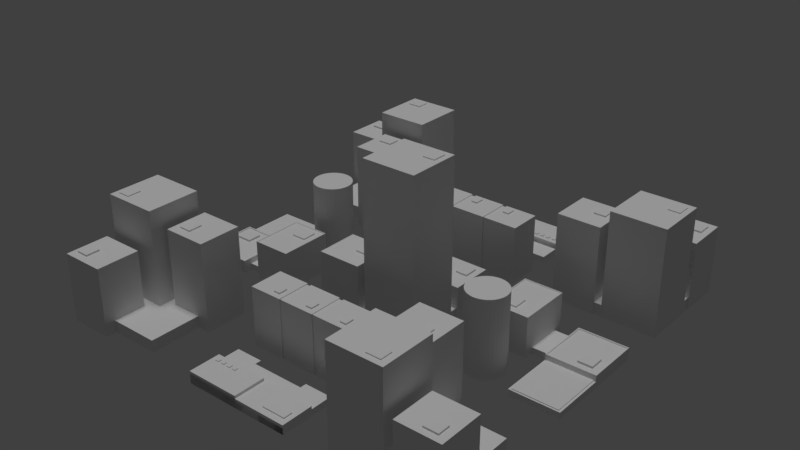 # Source: buildings-business.blend  (saved by Blender 2.78.0; exported with 4.5.12 LTS)
import bpy
from mathutils import Matrix  # noqa: F401  (used for matrix-valued properties, if any)

bpy.ops.wm.read_factory_settings(use_empty=True)
scene = bpy.context.scene
scene.name = 'Scene'

# ---- collections
col_collection_1 = bpy.data.collections.new('Collection 1'); scene.collection.children.link(col_collection_1)

# ---- materials (node trees are filled in below, after node groups)
mat_material_building = bpy.data.materials.new('Material_Building')
mat_material_building.alpha_threshold = 0.0
mat_material_building.use_transparent_shadow = False
mat_material_building.roughness = 0.5
mat_material_building.line_color = (0.0, 0.0, 0.0, 1.0)

# ---- material node trees

# ---- world
world_world = bpy.data.worlds.new('World'); scene.world = world_world
world_world.color = (0.05088, 0.05088, 0.05088)
world_world.use_sun_shadow = False
world_world.sun_shadow_jitter_overblur = 0.0
world_world.cycles.sampling_method = 'MANUAL'

# ---- lights
light_sun = bpy.data.lights.new('Sun', 'SUN')
light_sun.transmission_factor = 0.0
light_sun.angle = 0.1993
light_sun.energy = 1.0
light_sun.shadow_buffer_clip_start = 0.5
light_sun.shadow_soft_size = 0.1
light_sun.shadow_cascade_max_distance = 1000.0

# ---- meshes
me_cube_001 = bpy.data.meshes.new('Cube.001')
me_cube_001.from_pydata([(-1.986, 2.374, -2.271), (-1.986, 1.76, -2.271), (-2.617, 1.76, -2.271), (-2.617, 2.374, -2.271), (-1.986, 2.374, -1.163), (-1.986, 1.76, -1.163), (-2.617, 1.76, -1.163), (-2.617, 2.374, -1.163), (-0.7338, 3.671, -2.105), (-0.7338, 3.234, -2.105), (-0.9041, 3.234, -2.105), (-0.9041, 3.671, -2.105), (-0.7338, 3.671, -2.072), (-0.7338, 3.234, -2.072), (-0.9041, 3.234, -2.072), (-0.9041, 3.671, -2.072), (-1.986, 3.76, -2.271), (-1.986, 3.144, -2.271), (-2.617, 3.144, -2.271), (-2.617, 3.76, -2.271), (-1.986, 3.76, -1.163), (-1.986, 3.144, -1.163), (-2.617, 3.144, -1.163), (-2.617, 3.76, -1.163), (-2.007, 3.144, -2.271), (-2.007, 3.064, -2.271), (-2.597, 3.064, -2.271), (-2.597, 3.144, -2.271), (-2.007, 3.144, -1.179), (-2.007, 3.064, -1.179), (-2.597, 3.064, -1.177), (-2.597, 3.144, -1.177), (-1.986, 3.066, -2.271), (-1.986, 2.452, -2.271), (-2.617, 2.452, -2.271), (-2.617, 3.066, -2.271), (-1.986, 3.066, -1.163), (-1.986, 2.452, -1.163), (-2.617, 2.452, -1.163), (-2.617, 3.066, -1.163), (-0.6174, 2.27, -2.271), (-0.6174, 1.76, -2.271), (-1.618, 1.76, -2.271), (-1.618, 2.27, -2.271), (-0.6174, 2.27, -2.153), (-0.6174, 1.76, -2.153), (-1.618, 1.76, -2.153), (-1.618, 2.27, -2.153), (-0.6174, 3.76, -2.271), (-0.6174, 1.76, -2.271), (-1.215, 1.76, -2.271), (-1.215, 3.76, -2.271), (-0.6174, 3.76, -2.096), (-0.6174, 1.76, -2.096), (-1.215, 1.76, -2.096), (-1.215, 3.76, -2.096), (-0.6174, 2.765, -2.271), (-0.6174, 1.76, -2.271), (-1.215, 1.76, -2.271), (-1.215, 2.765, -2.271), (-0.6174, 2.765, -2.044), (-0.6174, 1.76, -2.044), (-1.215, 1.76, -2.044), (-1.215, 2.765, -2.044), (-2.088, 3.671, -1.164), (-2.088, 3.548, -1.164), (-2.258, 3.548, -1.164), (-2.258, 3.671, -1.164), (-2.088, 3.671, -1.135), (-2.088, 3.548, -1.135), (-2.258, 3.548, -1.135), (-2.258, 3.671, -1.135), (-2.088, 2.968, -1.164), (-2.088, 2.845, -1.164), (-2.258, 2.845, -1.164), (-2.258, 2.968, -1.164), (-2.088, 2.968, -1.135), (-2.088, 2.845, -1.135), (-2.258, 2.845, -1.135), (-2.258, 2.968, -1.135), (-2.088, 2.277, -1.164), (-2.088, 2.154, -1.164), (-2.258, 2.154, -1.164), (-2.258, 2.277, -1.164), (-2.088, 2.277, -1.135), (-2.088, 2.154, -1.135), (-2.258, 2.154, -1.135), (-2.258, 2.277, -1.135), (-0.6174, 3.251, -2.271), (-0.6174, 2.271, -2.271), (-1.5, 2.271, -2.271), (-1.5, 3.251, -2.271), (-0.6174, 3.251, -2.153), (-0.6174, 2.271, -2.153), (-1.5, 2.271, -2.153), (-1.5, 3.251, -2.153), (-0.6174, 3.759, -2.271), (-0.6174, 3.25, -2.271), (-1.617, 3.25, -2.271), (-1.617, 3.759, -2.271), (-0.6174, 3.759, -2.153), (-0.6174, 3.25, -2.153), (-1.617, 3.25, -2.153), (-1.617, 3.759, -2.153), (-1.057, 1.918, -2.046), (-1.057, 1.853, -2.046), (-1.127, 1.853, -2.046), (-1.127, 1.918, -2.046), (-1.057, 1.918, -2.026), (-1.057, 1.853, -2.026), (-1.127, 1.853, -2.026), (-1.127, 1.918, -2.026), (-1.057, 2.043, -2.046), (-1.057, 1.978, -2.046), (-1.127, 1.978, -2.046), (-1.127, 2.043, -2.046), (-1.057, 2.043, -2.026), (-1.057, 1.978, -2.026), (-1.127, 1.978, -2.026), (-1.127, 2.043, -2.026), (-1.057, 2.171, -2.046), (-1.057, 2.106, -2.046), (-1.127, 2.106, -2.046), (-1.127, 2.171, -2.046), (-1.057, 2.171, -2.026), (-1.057, 2.106, -2.026), (-1.127, 2.106, -2.026), (-1.127, 2.171, -2.026), (-1.057, 2.292, -2.046), (-1.057, 2.227, -2.046), (-1.127, 2.227, -2.046), (-1.127, 2.292, -2.046), (-1.057, 2.292, -2.026), (-1.057, 2.227, -2.026), (-1.127, 2.227, -2.026), (-1.127, 2.292, -2.026), (-2.007, 3.144, -2.271), (-2.007, 3.064, -2.271), (-2.597, 3.064, -2.271), (-2.597, 3.144, -2.271), (-2.007, 2.452, -2.271), (-2.007, 2.372, -2.271), (-2.597, 2.372, -2.271), (-2.597, 2.452, -2.271), (-2.007, 2.452, -1.178), (-2.007, 2.372, -1.178), (-2.597, 2.372, -1.175), (-2.597, 2.452, -1.175), (-2.007, 2.452, -2.271), (-2.007, 2.372, -2.271), (-2.597, 2.372, -2.271), (-2.597, 2.452, -2.271), (-2.007, 2.452, -1.178), (-2.007, 2.372, -1.178), (-2.597, 2.372, -1.178), (-2.597, 2.452, -1.178), (-3.845, 4.614, -2.267), (-3.845, 4.614, -0.82), (-3.915, 4.62, -2.267), (-3.915, 4.62, -0.82), (-3.983, 4.641, -2.267), (-3.983, 4.641, -0.82), (-4.045, 4.674, -2.267), (-4.045, 4.674, -0.82), (-4.1, 4.719, -2.267), (-4.1, 4.719, -0.82), (-4.144, 4.774, -2.267), (-4.144, 4.774, -0.82), (-4.178, 4.836, -2.267), (-4.178, 4.836, -0.82), (-4.198, 4.904, -2.267), (-4.198, 4.904, -0.82), (-4.205, 4.974, -2.267), (-4.205, 4.974, -0.82), (-4.198, 5.044, -2.267), (-4.198, 5.044, -0.82), (-4.178, 5.112, -2.267), (-4.178, 5.112, -0.82), (-4.144, 5.174, -2.267), (-4.144, 5.174, -0.82), (-4.1, 5.229, -2.267), (-4.1, 5.229, -0.82), (-4.045, 5.274, -2.267), (-4.045, 5.274, -0.82), (-3.983, 5.307, -2.267), (-3.983, 5.307, -0.82), (-3.915, 5.328, -2.267), (-3.915, 5.328, -0.82), (-3.845, 5.335, -2.267), (-3.845, 5.335, -0.82), (-3.774, 5.328, -2.267), (-3.774, 5.328, -0.82), (-3.707, 5.307, -2.267), (-3.707, 5.307, -0.82), (-3.644, 5.274, -2.267), (-3.644, 5.274, -0.82), (-3.59, 5.229, -2.267), (-3.59, 5.229, -0.82), (-3.545, 5.174, -2.267), (-3.545, 5.174, -0.82), (-3.512, 5.112, -2.267), (-3.512, 5.112, -0.82), (-3.491, 5.044, -2.267), (-3.491, 5.044, -0.82), (-3.484, 4.974, -2.267), (-3.484, 4.974, -0.82), (-3.491, 4.904, -2.267), (-3.491, 4.904, -0.82), (-3.512, 4.836, -2.267), (-3.512, 4.836, -0.82), (-3.545, 4.774, -2.267), (-3.545, 4.774, -0.82), (-3.59, 4.719, -2.267), (-3.59, 4.719, -0.82), (-3.644, 4.674, -2.267), (-3.644, 4.674, -0.82), (-3.707, 4.641, -2.267), (-3.707, 4.641, -0.82), (-3.774, 4.62, -2.267), (-3.774, 4.62, -0.82), (-4.481, 5.676, -2.271), (-4.481, 6.6, -2.271), (-3.475, 6.6, -2.271), (-3.475, 5.676, -2.271), (-4.481, 5.676, -2.154), (-4.481, 6.6, -2.154), (-3.475, 6.6, -2.154), (-3.475, 5.676, -2.154), (-5.475, 4.596, -2.271), (-5.475, 5.322, -2.271), (-4.477, 5.322, -2.271), (-4.477, 4.596, -2.271), (-5.455, 4.616, -1.528), (-5.455, 5.302, -1.528), (-4.497, 5.302, -1.528), (-4.497, 4.616, -1.528), (-5.475, 4.596, -1.515), (-5.475, 5.322, -1.515), (-4.477, 4.596, -1.515), (-4.477, 5.322, -1.515), (-5.459, 4.613, -1.515), (-5.459, 5.306, -1.515), (-4.494, 4.613, -1.515), (-4.494, 5.306, -1.515), (-5.475, 5.676, -2.271), (-5.475, 6.6, -2.271), (-4.48, 6.6, -2.271), (-4.48, 5.676, -2.271), (-5.451, 5.701, -2.057), (-5.451, 6.575, -2.057), (-4.505, 6.575, -2.057), (-4.505, 5.701, -2.057), (-5.475, 5.676, -2.039), (-5.475, 6.6, -2.039), (-4.48, 5.676, -2.039), (-4.48, 6.6, -2.039), (-5.454, 5.697, -2.039), (-5.454, 6.579, -2.039), (-4.501, 5.697, -2.039), (-4.501, 6.579, -2.039), (-5.316, 5.318, -2.271), (-5.316, 5.679, -2.271), (-4.655, 5.679, -2.271), (-4.655, 5.318, -2.271), (-5.316, 5.318, -2.154), (-5.316, 5.679, -2.154), (-4.655, 5.679, -2.154), (-4.655, 5.318, -2.154), (-3.503, 6.56, -2.156), (-3.503, 5.72, -2.156), (-4.486, 5.72, -2.159), (-4.486, 6.56, -2.159), (-3.503, 6.56, -2.159), (-3.503, 5.72, -2.159), (-4.486, 5.72, -2.138), (-4.486, 6.56, -2.138), (-3.503, 6.56, -2.138), (-3.503, 5.72, -2.138), (-4.892, 6.171, -2.065), (-4.892, 6.446, -2.065), (-4.621, 6.446, -2.065), (-4.621, 6.171, -2.065), (-4.892, 6.171, -2.017), (-4.892, 6.446, -2.017), (-4.621, 6.446, -2.017), (-4.621, 6.171, -2.017), (-4.892, 4.725, -1.549), (-4.892, 5.0, -1.549), (-4.621, 5.0, -1.549), (-4.621, 4.725, -1.549), (-4.892, 4.725, -1.501), (-4.892, 5.0, -1.501), (-4.621, 5.0, -1.501), (-4.621, 4.725, -1.501), (-6.972, 0.5858, -0.6318), (-6.972, 0.5858, -0.596), (-6.745, 0.5858, -0.6318), (-6.745, 0.5858, -0.596), (-6.972, 0.3219, -0.6318), (-6.972, 0.3219, -0.596), (-6.745, 0.3219, -0.6318), (-6.745, 0.3219, -0.596), (-8.167, 0.3386, -0.2863), (-8.167, 0.3386, -0.2506), (-7.94, 0.3386, -0.2863), (-7.94, 0.3386, -0.2506), (-8.167, 0.07469, -0.2863), (-8.167, 0.07469, -0.2506), (-7.94, 0.07469, -0.2863), (-7.94, 0.07469, -0.2506), (-8.16, -0.6018, -1.0), (-8.16, -0.6018, -0.9642), (-7.933, -0.6018, -1.0), (-7.933, -0.6018, -0.9642), (-8.16, -0.8657, -1.0), (-8.16, -0.8657, -0.9642), (-7.933, -0.8657, -1.0), (-7.933, -0.8657, -0.9642), (-6.518, -0.8089, -2.271), (-8.247, -0.8089, -2.271), (-8.247, 0.9361, -2.271), (-6.518, 0.9361, -2.271), (-6.518, -0.8089, -2.048), (-8.247, -0.8089, -2.048), (-8.247, 0.9361, -2.048), (-6.518, 0.9361, -2.048), (-7.457, -1.006, -2.271), (-8.273, -1.006, -2.271), (-8.273, -0.205, -2.271), (-7.457, -0.205, -2.271), (-7.457, -1.006, -0.9971), (-8.273, -1.006, -0.9971), (-8.273, -0.205, -0.9971), (-7.457, -0.205, -0.9971), (-6.283, 0.1585, -2.271), (-7.099, 0.1585, -2.271), (-7.099, 0.9596, -2.271), (-6.283, 0.9596, -2.271), (-6.283, 0.1585, -0.6232), (-7.099, 0.1585, -0.6232), (-7.099, 0.9596, -0.6232), (-6.283, 0.9596, -0.6232), (-7.25, -0.04492, -2.271), (-8.267, -0.04492, -2.271), (-8.267, 0.9596, -2.271), (-7.25, 0.9596, -2.271), (-7.25, -0.04492, -0.2712), (-8.267, -0.04492, -0.2712), (-8.267, 0.9596, -0.2712), (-7.25, 0.9596, -0.2712), (-2.188, 0.1884, -0.6318), (-2.188, 0.1884, -0.596), (-2.188, 0.4154, -0.6318), (-2.188, 0.4154, -0.596), (-1.924, 0.1884, -0.6318), (-1.924, 0.1884, -0.596), (-1.924, 0.4154, -0.6318), (-1.924, 0.4154, -0.596), (-1.94, -1.006, -0.2863), (-1.94, -1.006, -0.2506), (-1.94, -0.7795, -0.2863), (-1.94, -0.7795, -0.2506), (-1.676, -1.006, -0.2863), (-1.676, -1.006, -0.2506), (-1.676, -0.7795, -0.2863), (-1.676, -0.7795, -0.2506), (-1.0, -1.0, -1.0), (-1.0, -1.0, -0.9642), (-1.0, -0.7731, -1.0), (-1.0, -0.7731, -0.9642), (-0.7361, -1.0, -1.0), (-0.7361, -1.0, -0.9642), (-0.7361, -0.7731, -1.0), (-0.7361, -0.7731, -0.9642), (-0.7929, 0.6424, -2.271), (-0.7929, -1.087, -2.271), (-2.538, -1.087, -2.271), (-2.538, 0.6424, -2.271), (-0.7929, 0.6424, -2.048), (-0.7929, -1.087, -2.048), (-2.538, -1.087, -2.048), (-2.538, 0.6424, -2.048), (-0.5956, -0.2967, -2.271), (-0.5956, -1.113, -2.271), (-1.397, -1.113, -2.271), (-1.397, -0.2967, -2.271), (-0.5956, -0.2967, -0.9971), (-0.5956, -1.113, -0.9971), (-1.397, -1.113, -0.9971), (-1.397, -0.2967, -0.9971), (-1.76, 0.8773, -2.271), (-1.76, 0.06152, -2.271), (-2.561, 0.06152, -2.271), (-2.561, 0.8773, -2.271), (-1.76, 0.8773, -0.6232), (-1.76, 0.06152, -0.6232), (-2.561, 0.06152, -0.6232), (-2.561, 0.8773, -0.6232), (-1.557, -0.08965, -2.271), (-1.557, -1.107, -2.271), (-2.561, -1.107, -2.271), (-2.561, -0.08965, -2.271), (-1.557, -0.08965, -0.2712), (-1.557, -1.107, -0.2712), (-2.561, -1.107, -0.2712), (-2.561, -0.08965, -0.2712), (-6.689, 5.317, -0.6318), (-6.689, 5.317, -0.596), (-6.689, 5.09, -0.6318), (-6.689, 5.09, -0.596), (-6.953, 5.317, -0.6318), (-6.953, 5.317, -0.596), (-6.953, 5.09, -0.6318), (-6.953, 5.09, -0.596), (-6.936, 6.512, -0.2863), (-6.936, 6.512, -0.2506), (-6.936, 6.285, -0.2863), (-6.936, 6.285, -0.2506), (-7.2, 6.512, -0.2863), (-7.2, 6.512, -0.2506), (-7.2, 6.285, -0.2863), (-7.2, 6.285, -0.2506), (-7.876, 6.506, -1.0), (-7.876, 6.506, -0.9642), (-7.876, 6.279, -1.0), (-7.876, 6.279, -0.9642), (-8.14, 6.506, -1.0), (-8.14, 6.506, -0.9642), (-8.14, 6.279, -1.0), (-8.14, 6.279, -0.9642), (-8.084, 4.863, -2.271), (-8.084, 6.593, -2.271), (-6.339, 6.593, -2.271), (-6.339, 4.863, -2.271), (-8.084, 4.863, -2.048), (-8.084, 6.593, -2.048), (-6.339, 6.593, -2.048), (-6.339, 4.863, -2.048), (-8.281, 5.802, -2.271), (-8.281, 6.618, -2.271), (-7.48, 6.618, -2.271), (-7.48, 5.802, -2.271), (-8.281, 5.802, -0.9971), (-8.281, 6.618, -0.9971), (-7.48, 6.618, -0.9971), (-7.48, 5.802, -0.9971), (-7.116, 4.628, -2.271), (-7.116, 5.444, -2.271), (-6.315, 5.444, -2.271), (-6.315, 4.628, -2.271), (-7.116, 4.628, -0.6232), (-7.116, 5.444, -0.6232), (-6.315, 5.444, -0.6232), (-6.315, 4.628, -0.6232), (-7.32, 5.595, -2.271), (-7.32, 6.612, -2.271), (-6.315, 6.612, -2.271), (-6.315, 5.595, -2.271), (-7.32, 5.595, -0.2712), (-7.32, 6.612, -0.2712), (-6.315, 6.612, -0.2712), (-6.315, 5.595, -0.2712), (-1.92, 5.025, -0.6318), (-1.92, 5.025, -0.596), (-2.147, 5.025, -0.6318), (-2.147, 5.025, -0.596), (-1.92, 5.289, -0.6318), (-1.92, 5.289, -0.596), (-2.147, 5.289, -0.6318), (-2.147, 5.289, -0.596), (-0.7255, 5.272, -0.2863), (-0.7255, 5.272, -0.2506), (-0.9524, 5.272, -0.2863), (-0.9524, 5.272, -0.2506), (-0.7255, 5.536, -0.2863), (-0.7255, 5.536, -0.2506), (-0.9524, 5.536, -0.2863), (-0.9524, 5.536, -0.2506), (-0.7319, 6.212, -1.0), (-0.7319, 6.212, -0.9642), (-0.9588, 6.212, -1.0), (-0.9588, 6.212, -0.9642), (-0.7319, 6.476, -1.0), (-0.7319, 6.476, -0.9642), (-0.9588, 6.476, -1.0), (-0.9588, 6.476, -0.9642), (-2.374, 6.419, -2.271), (-0.6449, 6.419, -2.271), (-0.6449, 4.674, -2.271), (-2.374, 4.674, -2.271), (-2.374, 6.419, -2.048), (-0.6449, 6.419, -2.048), (-0.6449, 4.674, -2.048), (-2.374, 4.674, -2.048), (-1.435, 6.617, -2.271), (-0.6194, 6.617, -2.271), (-0.6194, 5.816, -2.271), (-1.435, 5.816, -2.271), (-1.435, 6.617, -0.9971), (-0.6194, 6.617, -0.9971), (-0.6194, 5.816, -0.9971), (-1.435, 5.816, -0.9971), (-2.609, 5.452, -2.271), (-1.793, 5.452, -2.271), (-1.793, 4.651, -2.271), (-2.609, 4.651, -2.271), (-2.609, 5.452, -0.6232), (-1.793, 5.452, -0.6232), (-1.793, 4.651, -0.6232), (-2.609, 4.651, -0.6232), (-1.642, 5.655, -2.271), (-0.6251, 5.655, -2.271), (-0.6251, 4.651, -2.271), (-1.642, 4.651, -2.271), (-1.642, 5.655, -0.2712), (-0.6251, 5.655, -0.2712), (-0.6251, 4.651, -0.2712), (-1.642, 4.651, -0.2712), (-5.164, 0.9256, -2.267), (-5.164, 0.9256, -0.82), (-5.094, 0.9187, -2.267), (-5.094, 0.9187, -0.82), (-5.026, 0.8982, -2.267), (-5.026, 0.8982, -0.82), (-4.964, 0.8649, -2.267), (-4.964, 0.8649, -0.82), (-4.909, 0.82, -2.267), (-4.909, 0.82, -0.82), (-4.864, 0.7654, -2.267), (-4.864, 0.7654, -0.82), (-4.831, 0.7031, -2.267), (-4.831, 0.7031, -0.82), (-4.81, 0.6354, -2.267), (-4.81, 0.6354, -0.82), (-4.803, 0.5651, -2.267), (-4.803, 0.5651, -0.82), (-4.81, 0.4948, -2.267), (-4.81, 0.4948, -0.82), (-4.831, 0.4271, -2.267), (-4.831, 0.4271, -0.82), (-4.864, 0.3648, -2.267), (-4.864, 0.3648, -0.82), (-4.909, 0.3102, -2.267), (-4.909, 0.3102, -0.82), (-4.964, 0.2653, -2.267), (-4.964, 0.2653, -0.82), (-5.026, 0.232, -2.267), (-5.026, 0.232, -0.82), (-5.094, 0.2115, -2.267), (-5.094, 0.2115, -0.82), (-5.164, 0.2046, -2.267), (-5.164, 0.2046, -0.82), (-5.234, 0.2115, -2.267), (-5.234, 0.2115, -0.82), (-5.302, 0.232, -2.267), (-5.302, 0.232, -0.82), (-5.364, 0.2653, -2.267), (-5.364, 0.2653, -0.82), (-5.419, 0.3102, -2.267), (-5.419, 0.3102, -0.82), (-5.464, 0.3648, -2.267), (-5.464, 0.3648, -0.82), (-5.497, 0.4271, -2.267), (-5.497, 0.4271, -0.82), (-5.518, 0.4948, -2.267), (-5.518, 0.4948, -0.82), (-5.525, 0.5651, -2.267), (-5.525, 0.5651, -0.82), (-5.518, 0.6354, -2.267), (-5.518, 0.6354, -0.82), (-5.497, 0.7031, -2.267), (-5.497, 0.7031, -0.82), (-5.464, 0.7654, -2.267), (-5.464, 0.7654, -0.82), (-5.419, 0.82, -2.267), (-5.419, 0.82, -0.82), (-5.364, 0.8649, -2.267), (-5.364, 0.8649, -0.82), (-5.302, 0.8982, -2.267), (-5.302, 0.8982, -0.82), (-5.234, 0.9187, -2.267), (-5.234, 0.9187, -0.82), (-4.527, -0.1366, -2.271), (-4.527, -1.061, -2.271), (-5.533, -1.061, -2.271), (-5.533, -0.1366, -2.271), (-4.527, -0.1366, -2.154), (-4.527, -1.061, -2.154), (-5.533, -1.061, -2.154), (-5.533, -0.1366, -2.154), (-3.533, 0.9433, -2.271), (-3.533, 0.2167, -2.271), (-4.532, 0.2167, -2.271), (-4.532, 0.9433, -2.271), (-3.553, 0.9232, -1.528), (-3.553, 0.2368, -1.528), (-4.511, 0.2368, -1.528), (-4.511, 0.9232, -1.528), (-3.533, 0.9433, -1.515), (-3.533, 0.2167, -1.515), (-4.532, 0.9433, -1.515), (-4.532, 0.2167, -1.515), (-3.55, 0.9266, -1.515), (-3.55, 0.2334, -1.515), (-4.515, 0.9266, -1.515), (-4.515, 0.2334, -1.515), (-3.533, -0.1366, -2.271), (-3.533, -1.061, -2.271), (-4.529, -1.061, -2.271), (-4.529, -0.1366, -2.271), (-3.558, -0.1615, -2.057), (-3.558, -1.036, -2.057), (-4.504, -1.036, -2.057), (-4.504, -0.1615, -2.057), (-3.533, -0.1366, -2.039), (-3.533, -1.061, -2.039), (-4.529, -0.1366, -2.039), (-4.529, -1.061, -2.039), (-3.554, -0.1579, -2.039), (-3.554, -1.04, -2.039), (-4.507, -0.1579, -2.039), (-4.507, -1.04, -2.039), (-3.692, 0.2211, -2.271), (-3.692, -0.1396, -2.271), (-4.354, -0.1396, -2.271), (-4.354, 0.2211, -2.271), (-3.692, 0.2211, -2.154), (-3.692, -0.1396, -2.154), (-4.354, -0.1396, -2.154), (-4.354, 0.2211, -2.154), (-5.506, -1.021, -2.156), (-5.506, -0.1811, -2.156), (-4.522, -0.1811, -2.159), (-4.522, -1.021, -2.159), (-5.506, -1.021, -2.159), (-5.506, -0.1811, -2.159), (-4.522, -0.1811, -2.138), (-4.522, -1.021, -2.138), (-5.506, -1.021, -2.138), (-5.506, -0.1811, -2.138), (-4.117, -0.6323, -2.065), (-4.117, -0.907, -2.065), (-4.388, -0.907, -2.065), (-4.388, -0.6323, -2.065), (-4.117, -0.6323, -2.017), (-4.117, -0.907, -2.017), (-4.388, -0.907, -2.017), (-4.388, -0.6323, -2.017), (-4.117, 0.8142, -1.549), (-4.117, 0.5395, -1.549), (-4.388, 0.5395, -1.549), (-4.388, 0.8142, -1.549), (-4.117, 0.8142, -1.501), (-4.117, 0.5395, -1.501), (-4.388, 0.5395, -1.501), (-4.388, 0.8142, -1.501), (-6.922, 3.199, -2.271), (-6.922, 3.813, -2.271), (-6.291, 3.813, -2.271), (-6.291, 3.199, -2.271), (-6.922, 3.199, -1.163), (-6.922, 3.813, -1.163), (-6.291, 3.813, -1.163), (-6.291, 3.199, -1.163), (-8.175, 1.902, -2.105), (-8.175, 2.339, -2.105), (-8.004, 2.339, -2.105), (-8.004, 1.902, -2.105), (-8.175, 1.902, -2.072), (-8.175, 2.339, -2.072), (-8.004, 2.339, -2.072), (-8.004, 1.902, -2.072), (-6.922, 1.813, -2.271), (-6.922, 2.429, -2.271), (-6.291, 2.429, -2.271), (-6.291, 1.813, -2.271), (-6.922, 1.813, -1.163), (-6.922, 2.429, -1.163), (-6.291, 2.429, -1.163), (-6.291, 1.813, -1.163), (-6.902, 2.429, -2.271), (-6.902, 2.509, -2.271), (-6.311, 2.509, -2.271), (-6.311, 2.429, -2.271), (-6.902, 2.429, -1.179), (-6.902, 2.509, -1.179), (-6.311, 2.509, -1.177), (-6.311, 2.429, -1.177), (-6.922, 2.507, -2.271), (-6.922, 3.121, -2.271), (-6.291, 3.121, -2.271), (-6.291, 2.507, -2.271), (-6.922, 2.507, -1.163), (-6.922, 3.121, -1.163), (-6.291, 3.121, -1.163), (-6.291, 2.507, -1.163), (-8.291, 3.303, -2.271), (-8.291, 3.813, -2.271), (-7.291, 3.813, -2.271), (-7.291, 3.303, -2.271), (-8.291, 3.303, -2.153), (-8.291, 3.813, -2.153), (-7.291, 3.813, -2.153), (-7.291, 3.303, -2.153), (-8.291, 1.813, -2.271), (-8.291, 3.813, -2.271), (-7.693, 3.813, -2.271), (-7.693, 1.813, -2.271), (-8.291, 1.813, -2.096), (-8.291, 3.813, -2.096), (-7.693, 3.813, -2.096), (-7.693, 1.813, -2.096), (-8.291, 2.808, -2.271), (-8.291, 3.813, -2.271), (-7.693, 3.813, -2.271), (-7.693, 2.808, -2.271), (-8.291, 2.808, -2.044), (-8.291, 3.813, -2.044), (-7.693, 3.813, -2.044), (-7.693, 2.808, -2.044), (-6.82, 1.902, -1.164), (-6.82, 2.025, -1.164), (-6.65, 2.025, -1.164), (-6.65, 1.902, -1.164), (-6.82, 1.902, -1.135), (-6.82, 2.025, -1.135), (-6.65, 2.025, -1.135), (-6.65, 1.902, -1.135), (-6.82, 2.605, -1.164), (-6.82, 2.729, -1.164), (-6.65, 2.729, -1.164), (-6.65, 2.605, -1.164), (-6.82, 2.605, -1.135), (-6.82, 2.729, -1.135), (-6.65, 2.729, -1.135), (-6.65, 2.605, -1.135), (-6.82, 3.296, -1.164), (-6.82, 3.42, -1.164), (-6.65, 3.42, -1.164), (-6.65, 3.296, -1.164), (-6.82, 3.296, -1.135), (-6.82, 3.42, -1.135), (-6.65, 3.42, -1.135), (-6.65, 3.296, -1.135), (-8.291, 2.323, -2.271), (-8.291, 3.303, -2.271), (-7.408, 3.303, -2.271), (-7.408, 2.323, -2.271), (-8.291, 2.323, -2.153), (-8.291, 3.303, -2.153), (-7.408, 3.303, -2.153), (-7.408, 2.323, -2.153), (-8.291, 1.814, -2.271), (-8.291, 2.323, -2.271), (-7.291, 2.323, -2.271), (-7.291, 1.814, -2.271), (-8.291, 1.814, -2.153), (-8.291, 2.323, -2.153), (-7.291, 2.323, -2.153), (-7.291, 1.814, -2.153), (-7.852, 3.656, -2.046), (-7.852, 3.72, -2.046), (-7.781, 3.72, -2.046), (-7.781, 3.656, -2.046), (-7.852, 3.656, -2.026), (-7.852, 3.72, -2.026), (-7.781, 3.72, -2.026), (-7.781, 3.656, -2.026), (-7.852, 3.531, -2.046), (-7.852, 3.595, -2.046), (-7.781, 3.595, -2.046), (-7.781, 3.531, -2.046), (-7.852, 3.531, -2.026), (-7.852, 3.595, -2.026), (-7.781, 3.595, -2.026), (-7.781, 3.531, -2.026), (-7.852, 3.402, -2.046), (-7.852, 3.467, -2.046), (-7.781, 3.467, -2.046), (-7.781, 3.402, -2.046), (-7.852, 3.402, -2.026), (-7.852, 3.467, -2.026), (-7.781, 3.467, -2.026), (-7.781, 3.402, -2.026), (-7.852, 3.281, -2.046), (-7.852, 3.346, -2.046), (-7.781, 3.346, -2.046), (-7.781, 3.281, -2.046), (-7.852, 3.281, -2.026), (-7.852, 3.346, -2.026), (-7.781, 3.346, -2.026), (-7.781, 3.281, -2.026), (-6.902, 2.429, -2.271), (-6.902, 2.509, -2.271), (-6.311, 2.509, -2.271), (-6.311, 2.429, -2.271), (-6.902, 3.122, -2.271), (-6.902, 3.201, -2.271), (-6.311, 3.201, -2.271), (-6.311, 3.122, -2.271), (-6.902, 3.122, -1.178), (-6.902, 3.201, -1.178), (-6.311, 3.201, -1.175), (-6.311, 3.122, -1.175), (-6.902, 3.122, -2.271), (-6.902, 3.201, -2.271), (-6.311, 3.201, -2.271), (-6.311, 3.122, -2.271), (-6.902, 3.122, -1.178), (-6.902, 3.201, -1.178), (-6.311, 3.201, -1.178), (-6.311, 3.122, -1.178), (-3.888, 2.497, -1.164), (-3.888, 2.497, -1.128), (-3.888, 2.27, -1.164), (-3.888, 2.27, -1.128), (-4.152, 2.497, -1.164), (-4.152, 2.497, -1.128), (-4.152, 2.27, -1.164), (-4.152, 2.27, -1.128), (-4.135, 3.692, 0.7959), (-4.135, 3.692, 0.8316), (-4.135, 3.465, 0.7959), (-4.135, 3.465, 0.8316), (-4.399, 3.692, 0.7959), (-4.399, 3.692, 0.8316), (-4.399, 3.465, 0.7959), (-4.399, 3.465, 0.8316), (-5.075, 3.685, -1.642), (-5.075, 3.685, -1.606), (-5.075, 3.458, -1.642), (-5.075, 3.458, -1.606), (-5.339, 3.685, -1.642), (-5.339, 3.685, -1.606), (-5.339, 3.458, -1.642), (-5.339, 3.458, -1.606), (-5.283, 2.043, -2.271), (-5.283, 3.772, -2.271), (-3.538, 3.772, -2.271), (-3.538, 2.043, -2.271), (-5.283, 2.043, -2.048), (-5.283, 3.772, -2.048), (-3.538, 3.772, -2.048), (-3.538, 2.043, -2.048), (-5.48, 2.982, -2.271), (-5.48, 3.798, -2.271), (-4.679, 3.798, -2.271), (-4.679, 2.982, -2.271), (-5.48, 2.982, -1.639), (-5.48, 3.798, -1.639), (-4.679, 3.798, -1.639), (-4.679, 2.982, -1.639), (-4.315, 1.808, -2.271), (-4.315, 2.624, -2.271), (-3.514, 2.624, -2.271), (-3.514, 1.808, -2.271), (-4.315, 1.808, -1.155), (-4.315, 2.624, -1.155), (-3.514, 2.624, -1.155), (-3.514, 1.808, -1.155), (-4.519, 2.775, -2.271), (-4.519, 3.792, -2.271), (-3.514, 3.792, -2.271), (-3.514, 2.775, -2.271), (-4.519, 2.775, 0.811), (-4.519, 3.792, 0.811), (-3.514, 3.792, 0.811), (-3.514, 2.775, 0.811)], [(268, 269), (630, 631)], [(0, 1, 2, 3), (4, 7, 6, 5), (0, 4, 5, 1), (1, 5, 6, 2), (2, 6, 7, 3), (4, 0, 3, 7), (8, 9, 10, 11), (12, 15, 14, 13), (8, 12, 13, 9), (9, 13, 14, 10), (10, 14, 15, 11), (12, 8, 11, 15), (16, 17, 18, 19), (20, 23, 22, 21), (16, 20, 21, 17), (17, 21, 22, 18), (18, 22, 23, 19), (20, 16, 19, 23), (24, 25, 26, 27), (28, 31, 30, 29), (24, 28, 29, 25), (25, 29, 30, 26), (26, 30, 31, 27), (28, 24, 27, 31), (32, 33, 34, 35), (36, 39, 38, 37), (32, 36, 37, 33), (33, 37, 38, 34), (34, 38, 39, 35), (36, 32, 35, 39), (40, 41, 42, 43), (44, 47, 46, 45), (40, 44, 45, 41), (41, 45, 46, 42), (42, 46, 47, 43), (44, 40, 43, 47), (48, 49, 50, 51), (52, 55, 54, 53), (48, 52, 53, 49), (49, 53, 54, 50), (50, 54, 55, 51), (52, 48, 51, 55), (56, 57, 58, 59), (60, 63, 62, 61), (56, 60, 61, 57), (57, 61, 62, 58), (58, 62, 63, 59), (60, 56, 59, 63), (64, 65, 66, 67), (68, 71, 70, 69), (64, 68, 69, 65), (65, 69, 70, 66), (66, 70, 71, 67), (68, 64, 67, 71), (72, 73, 74, 75), (76, 79, 78, 77), (72, 76, 77, 73), (73, 77, 78, 74), (74, 78, 79, 75), (76, 72, 75, 79), (80, 81, 82, 83), (84, 87, 86, 85), (80, 84, 85, 81), (81, 85, 86, 82), (82, 86, 87, 83), (84, 80, 83, 87), (88, 89, 90, 91), (92, 95, 94, 93), (88, 92, 93, 89), (89, 93, 94, 90), (90, 94, 95, 91), (92, 88, 91, 95), (96, 97, 98, 99), (100, 103, 102, 101), (96, 100, 101, 97), (97, 101, 102, 98), (98, 102, 103, 99), (100, 96, 99, 103), (104, 105, 106, 107), (108, 111, 110, 109), (104, 108, 109, 105), (105, 109, 110, 106), (106, 110, 111, 107), (108, 104, 107, 111), (112, 113, 114, 115), (116, 119, 118, 117), (112, 116, 117, 113), (113, 117, 118, 114), (114, 118, 119, 115), (116, 112, 115, 119), (120, 121, 122, 123), (124, 127, 126, 125), (120, 124, 125, 121), (121, 125, 126, 122), (122, 126, 127, 123), (124, 120, 123, 127), (128, 129, 130, 131), (132, 135, 134, 133), (128, 132, 133, 129), (129, 133, 134, 130), (130, 134, 135, 131), (132, 128, 131, 135), (136, 137, 138, 139), (140, 144, 145, 141), (142, 146, 147, 143), (148, 149, 150, 151), (152, 155, 154, 153), (149, 153, 154, 150), (152, 148, 151, 155), (156, 157, 159, 158), (158, 159, 161, 160), (160, 161, 163, 162), (162, 163, 165, 164), (164, 165, 167, 166), (166, 167, 169, 168), (168, 169, 171, 170), (170, 171, 173, 172), (172, 173, 175, 174), (174, 175, 177, 176), (176, 177, 179, 178), (178, 179, 181, 180), (180, 181, 183, 182), (182, 183, 185, 184), (184, 185, 187, 186), (186, 187, 189, 188), (188, 189, 191, 190), (190, 191, 193, 192), (192, 193, 195, 194), (194, 195, 197, 196), (196, 197, 199, 198), (198, 199, 201, 200), (200, 201, 203, 202), (202, 203, 205, 204), (204, 205, 207, 206), (206, 207, 209, 208), (208, 209, 211, 210), (210, 211, 213, 212), (212, 213, 215, 214), (214, 215, 217, 216), (159, 157, 219, 217, 215, 213, 211, 209, 207, 205, 203, 201, 199, 197, 195, 193, 191, 189, 187, 185, 183, 181, 179, 177, 175, 173, 171, 169, 167, 165, 163, 161), (216, 217, 219, 218), (218, 219, 157, 156), (156, 158, 160, 162, 164, 166, 168, 170, 172, 174, 176, 178, 180, 182, 184, 186, 188, 190, 192, 194, 196, 198, 200, 202, 204, 206, 208, 210, 212, 214, 216, 218), (220, 221, 222, 223), (224, 227, 226, 225), (220, 224, 225, 221), (221, 225, 226, 222), (222, 226, 227, 223), (224, 220, 223, 227), (228, 229, 230, 231), (232, 235, 234, 233), (228, 236, 237, 229), (229, 237, 239, 230), (230, 239, 238, 231), (236, 228, 231, 238), (240, 241, 237, 236), (242, 240, 236, 238), (241, 243, 239, 237), (243, 242, 238, 239), (232, 233, 241, 240), (235, 232, 240, 242), (233, 234, 243, 241), (234, 235, 242, 243), (244, 245, 246, 247), (248, 251, 250, 249), (244, 252, 253, 245), (245, 253, 255, 246), (246, 255, 254, 247), (252, 244, 247, 254), (256, 257, 253, 252), (258, 256, 252, 254), (257, 259, 255, 253), (259, 258, 254, 255), (248, 249, 257, 256), (251, 248, 256, 258), (249, 250, 259, 257), (250, 251, 258, 259), (260, 261, 262, 263), (264, 267, 266, 265), (260, 264, 265, 261), (261, 265, 266, 262), (262, 266, 267, 263), (264, 260, 263, 267), (270, 271, 272, 273), (274, 277, 276, 275), (270, 274, 275, 271), (271, 275, 276, 272), (272, 276, 277, 273), (274, 270, 273, 277), (278, 279, 280, 281), (282, 285, 284, 283), (278, 282, 283, 279), (279, 283, 284, 280), (280, 284, 285, 281), (282, 278, 281, 285), (286, 287, 288, 289), (290, 293, 292, 291), (286, 290, 291, 287), (287, 291, 292, 288), (288, 292, 293, 289), (290, 286, 289, 293), (294, 295, 297, 296), (296, 297, 301, 300), (300, 301, 299, 298), (298, 299, 295, 294), (296, 300, 298, 294), (301, 297, 295, 299), (302, 303, 305, 304), (304, 305, 309, 308), (308, 309, 307, 306), (306, 307, 303, 302), (304, 308, 306, 302), (309, 305, 303, 307), (310, 311, 313, 312), (312, 313, 317, 316), (316, 317, 315, 314), (314, 315, 311, 310), (312, 316, 314, 310), (317, 313, 311, 315), (318, 319, 320, 321), (322, 325, 324, 323), (318, 322, 323, 319), (319, 323, 324, 320), (320, 324, 325, 321), (322, 318, 321, 325), (326, 327, 328, 329), (330, 333, 332, 331), (326, 330, 331, 327), (327, 331, 332, 328), (328, 332, 333, 329), (330, 326, 329, 333), (334, 335, 336, 337), (338, 341, 340, 339), (334, 338, 339, 335), (335, 339, 340, 336), (336, 340, 341, 337), (338, 334, 337, 341), (342, 343, 344, 345), (346, 349, 348, 347), (342, 346, 347, 343), (343, 347, 348, 344), (344, 348, 349, 345), (346, 342, 345, 349), (350, 351, 353, 352), (352, 353, 357, 356), (356, 357, 355, 354), (354, 355, 351, 350), (352, 356, 354, 350), (357, 353, 351, 355), (358, 359, 361, 360), (360, 361, 365, 364), (364, 365, 363, 362), (362, 363, 359, 358), (360, 364, 362, 358), (365, 361, 359, 363), (366, 367, 369, 368), (368, 369, 373, 372), (372, 373, 371, 370), (370, 371, 367, 366), (368, 372, 370, 366), (373, 369, 367, 371), (374, 375, 376, 377), (378, 381, 380, 379), (374, 378, 379, 375), (375, 379, 380, 376), (376, 380, 381, 377), (378, 374, 377, 381), (382, 383, 384, 385), (386, 389, 388, 387), (382, 386, 387, 383), (383, 387, 388, 384), (384, 388, 389, 385), (386, 382, 385, 389), (390, 391, 392, 393), (394, 397, 396, 395), (390, 394, 395, 391), (391, 395, 396, 392), (392, 396, 397, 393), (394, 390, 393, 397), (398, 399, 400, 401), (402, 405, 404, 403), (398, 402, 403, 399), (399, 403, 404, 400), (400, 404, 405, 401), (402, 398, 401, 405), (406, 407, 409, 408), (408, 409, 413, 412), (412, 413, 411, 410), (410, 411, 407, 406), (408, 412, 410, 406), (413, 409, 407, 411), (414, 415, 417, 416), (416, 417, 421, 420), (420, 421, 419, 418), (418, 419, 415, 414), (416, 420, 418, 414), (421, 417, 415, 419), (422, 423, 425, 424), (424, 425, 429, 428), (428, 429, 427, 426), (426, 427, 423, 422), (424, 428, 426, 422), (429, 425, 423, 427), (430, 431, 432, 433), (434, 437, 436, 435), (430, 434, 435, 431), (431, 435, 436, 432), (432, 436, 437, 433), (434, 430, 433, 437), (438, 439, 440, 441), (442, 445, 444, 443), (438, 442, 443, 439), (439, 443, 444, 440), (440, 444, 445, 441), (442, 438, 441, 445), (446, 447, 448, 449), (450, 453, 452, 451), (446, 450, 451, 447), (447, 451, 452, 448), (448, 452, 453, 449), (450, 446, 449, 453), (454, 455, 456, 457), (458, 461, 460, 459), (454, 458, 459, 455), (455, 459, 460, 456), (456, 460, 461, 457), (458, 454, 457, 461), (462, 463, 465, 464), (464, 465, 469, 468), (468, 469, 467, 466), (466, 467, 463, 462), (464, 468, 466, 462), (469, 465, 463, 467), (470, 471, 473, 472), (472, 473, 477, 476), (476, 477, 475, 474), (474, 475, 471, 470), (472, 476, 474, 470), (477, 473, 471, 475), (478, 479, 481, 480), (480, 481, 485, 484), (484, 485, 483, 482), (482, 483, 479, 478), (480, 484, 482, 478), (485, 481, 479, 483), (486, 487, 488, 489), (490, 493, 492, 491), (486, 490, 491, 487), (487, 491, 492, 488), (488, 492, 493, 489), (490, 486, 489, 493), (494, 495, 496, 497), (498, 501, 500, 499), (494, 498, 499, 495), (495, 499, 500, 496), (496, 500, 501, 497), (498, 494, 497, 501), (502, 503, 504, 505), (506, 509, 508, 507), (502, 506, 507, 503), (503, 507, 508, 504), (504, 508, 509, 505), (506, 502, 505, 509), (510, 511, 512, 513), (514, 517, 516, 515), (510, 514, 515, 511), (511, 515, 516, 512), (512, 516, 517, 513), (514, 510, 513, 517), (518, 519, 521, 520), (520, 521, 523, 522), (522, 523, 525, 524), (524, 525, 527, 526), (526, 527, 529, 528), (528, 529, 531, 530), (530, 531, 533, 532), (532, 533, 535, 534), (534, 535, 537, 536), (536, 537, 539, 538), (538, 539, 541, 540), (540, 541, 543, 542), (542, 543, 545, 544), (544, 545, 547, 546), (546, 547, 549, 548), (548, 549, 551, 550), (550, 551, 553, 552), (552, 553, 555, 554), (554, 555, 557, 556), (556, 557, 559, 558), (558, 559, 561, 560), (560, 561, 563, 562), (562, 563, 565, 564), (564, 565, 567, 566), (566, 567, 569, 568), (568, 569, 571, 570), (570, 571, 573, 572), (572, 573, 575, 574), (574, 575, 577, 576), (576, 577, 579, 578), (521, 519, 581, 579, 577, 575, 573, 571, 569, 567, 565, 563, 561, 559, 557, 555, 553, 551, 549, 547, 545, 543, 541, 539, 537, 535, 533, 531, 529, 527, 525, 523), (578, 579, 581, 580), (580, 581, 519, 518), (518, 520, 522, 524, 526, 528, 530, 532, 534, 536, 538, 540, 542, 544, 546, 548, 550, 552, 554, 556, 558, 560, 562, 564, 566, 568, 570, 572, 574, 576, 578, 580), (582, 583, 584, 585), (586, 589, 588, 587), (582, 586, 587, 583), (583, 587, 588, 584), (584, 588, 589, 585), (586, 582, 585, 589), (590, 591, 592, 593), (594, 597, 596, 595), (590, 598, 599, 591), (591, 599, 601, 592), (592, 601, 600, 593), (598, 590, 593, 600), (602, 603, 599, 598), (604, 602, 598, 600), (603, 605, 601, 599), (605, 604, 600, 601), (594, 595, 603, 602), (597, 594, 602, 604), (595, 596, 605, 603), (596, 597, 604, 605), (606, 607, 608, 609), (610, 613, 612, 611), (606, 614, 615, 607), (607, 615, 617, 608), (608, 617, 616, 609), (614, 606, 609, 616), (618, 619, 615, 614), (620, 618, 614, 616), (619, 621, 617, 615), (621, 620, 616, 617), (610, 611, 619, 618), (613, 610, 618, 620), (611, 612, 621, 619), (612, 613, 620, 621), (622, 623, 624, 625), (626, 629, 628, 627), (622, 626, 627, 623), (623, 627, 628, 624), (624, 628, 629, 625), (626, 622, 625, 629), (632, 633, 634, 635), (636, 639, 638, 637), (632, 636, 637, 633), (633, 637, 638, 634), (634, 638, 639, 635), (636, 632, 635, 639), (640, 641, 642, 643), (644, 647, 646, 645), (640, 644, 645, 641), (641, 645, 646, 642), (642, 646, 647, 643), (644, 640, 643, 647), (648, 649, 650, 651), (652, 655, 654, 653), (648, 652, 653, 649), (649, 653, 654, 650), (650, 654, 655, 651), (652, 648, 651, 655), (656, 657, 658, 659), (660, 663, 662, 661), (656, 660, 661, 657), (657, 661, 662, 658), (658, 662, 663, 659), (660, 656, 659, 663), (664, 665, 666, 667), (668, 671, 670, 669), (664, 668, 669, 665), (665, 669, 670, 666), (666, 670, 671, 667), (668, 664, 667, 671), (672, 673, 674, 675), (676, 679, 678, 677), (672, 676, 677, 673), (673, 677, 678, 674), (674, 678, 679, 675), (676, 672, 675, 679), (680, 681, 682, 683), (684, 687, 686, 685), (680, 684, 685, 681), (681, 685, 686, 682), (682, 686, 687, 683), (684, 680, 683, 687), (688, 689, 690, 691), (692, 695, 694, 693), (688, 692, 693, 689), (689, 693, 694, 690), (690, 694, 695, 691), (692, 688, 691, 695), (696, 697, 698, 699), (700, 703, 702, 701), (696, 700, 701, 697), (697, 701, 702, 698), (698, 702, 703, 699), (700, 696, 699, 703), (704, 705, 706, 707), (708, 711, 710, 709), (704, 708, 709, 705), (705, 709, 710, 706), (706, 710, 711, 707), (708, 704, 707, 711), (712, 713, 714, 715), (716, 719, 718, 717), (712, 716, 717, 713), (713, 717, 718, 714), (714, 718, 719, 715), (716, 712, 715, 719), (720, 721, 722, 723), (724, 727, 726, 725), (720, 724, 725, 721), (721, 725, 726, 722), (722, 726, 727, 723), (724, 720, 723, 727), (728, 729, 730, 731), (732, 735, 734, 733), (728, 732, 733, 729), (729, 733, 734, 730), (730, 734, 735, 731), (732, 728, 731, 735), (736, 737, 738, 739), (740, 743, 742, 741), (736, 740, 741, 737), (737, 741, 742, 738), (738, 742, 743, 739), (740, 736, 739, 743), (744, 745, 746, 747), (748, 751, 750, 749), (744, 748, 749, 745), (745, 749, 750, 746), (746, 750, 751, 747), (748, 744, 747, 751), (752, 753, 754, 755), (756, 759, 758, 757), (752, 756, 757, 753), (753, 757, 758, 754), (754, 758, 759, 755), (756, 752, 755, 759), (760, 761, 762, 763), (764, 767, 766, 765), (760, 764, 765, 761), (761, 765, 766, 762), (762, 766, 767, 763), (764, 760, 763, 767), (768, 769, 770, 771), (772, 775, 774, 773), (768, 772, 773, 769), (769, 773, 774, 770), (770, 774, 775, 771), (772, 768, 771, 775), (776, 777, 778, 779), (780, 783, 782, 781), (776, 780, 781, 777), (777, 781, 782, 778), (778, 782, 783, 779), (780, 776, 779, 783), (784, 785, 786, 787), (788, 791, 790, 789), (784, 788, 789, 785), (785, 789, 790, 786), (786, 790, 791, 787), (788, 784, 787, 791), (792, 793, 794, 795), (796, 800, 801, 797), (798, 802, 803, 799), (804, 805, 806, 807), (808, 811, 810, 809), (805, 809, 810, 806), (808, 804, 807, 811), (812, 813, 815, 814), (814, 815, 819, 818), (818, 819, 817, 816), (816, 817, 813, 812), (814, 818, 816, 812), (819, 815, 813, 817), (820, 821, 823, 822), (822, 823, 827, 826), (826, 827, 825, 824), (824, 825, 821, 820), (822, 826, 824, 820), (827, 823, 821, 825), (828, 829, 831, 830), (830, 831, 835, 834), (834, 835, 833, 832), (832, 833, 829, 828), (830, 834, 832, 828), (835, 831, 829, 833), (836, 837, 838, 839), (840, 843, 842, 841), (836, 840, 841, 837), (837, 841, 842, 838), (838, 842, 843, 839), (840, 836, 839, 843), (844, 845, 846, 847), (848, 851, 850, 849), (844, 848, 849, 845), (845, 849, 850, 846), (846, 850, 851, 847), (848, 844, 847, 851), (852, 853, 854, 855), (856, 859, 858, 857), (852, 856, 857, 853), (853, 857, 858, 854), (854, 858, 859, 855), (856, 852, 855, 859), (860, 861, 862, 863), (864, 867, 866, 865), (860, 864, 865, 861), (861, 865, 866, 862), (862, 866, 867, 863), (864, 860, 863, 867)])
me_cube_001.materials.append(mat_material_building)
me_cube_001.use_remesh_preserve_volume = False
me_cube_001.use_remesh_preserve_attributes = False
me_cube_001.use_mirror_vertex_groups = False
me_cube_001.update()

# ---- objects
ob_buildings_business = bpy.data.objects.new('buildings-business', me_cube_001)
ob_sun = bpy.data.objects.new('Sun', light_sun)

# ---- transforms, parenting, visibility, modifiers, constraints
ob_buildings_business.location = (-1.946, -3.119, 1.58)
ob_buildings_business.rotation_euler = (0.0, 0.0, -1.571)
ob_buildings_business.scale = (0.7, 0.7, 0.7)
ob_buildings_business.lineart.crease_threshold = 0.0
ob_sun.location = (-5.391, 5.901, -0.003616)
ob_sun.lineart.crease_threshold = 0.0

# ---- collection membership
col_collection_1.objects.link(ob_buildings_business)
col_collection_1.objects.link(ob_sun)

# ---- scene / render settings (as saved in the file)
scene.frame_start = 1; scene.frame_end = 250; scene.frame_set(3)
scene.render.engine = 'BLENDER_EEVEE_NEXT'
scene.render.resolution_percentage = 50
scene.render.dither_intensity = 0.0
scene.cycles.use_denoising = False
scene.cycles.samples = 128
scene.cycles.sampling_pattern = 'TABULATED_SOBOL'
scene.cycles.light_sampling_threshold = 0.0
scene.cycles.use_adaptive_sampling = False
scene.cycles.use_light_tree = False
scene.cycles.blur_glossy = 0.0
scene.cycles.sample_clamp_indirect = 0.0
scene.view_settings.view_transform = 'Standard'
bpy.context.view_layer.update()

# ---- added for rendering (the .blend has no active camera): camera
cam_auto = bpy.data.cameras.new('AutoCamera')
cam_auto.lens = 50.0
cam_auto.sensor_width = 36.0
cam_auto.clip_end = 1000.0
ob_auto_camera = bpy.data.objects.new('AutoCamera', cam_auto)
scene.collection.objects.link(ob_auto_camera)
ob_auto_camera.location = (7.32547, -8.82227, 6.95197)
ob_auto_camera.rotation_euler = (1.09748, -7.21219e-08, 0.694738)
scene.camera = ob_auto_camera
bpy.context.view_layer.update()
